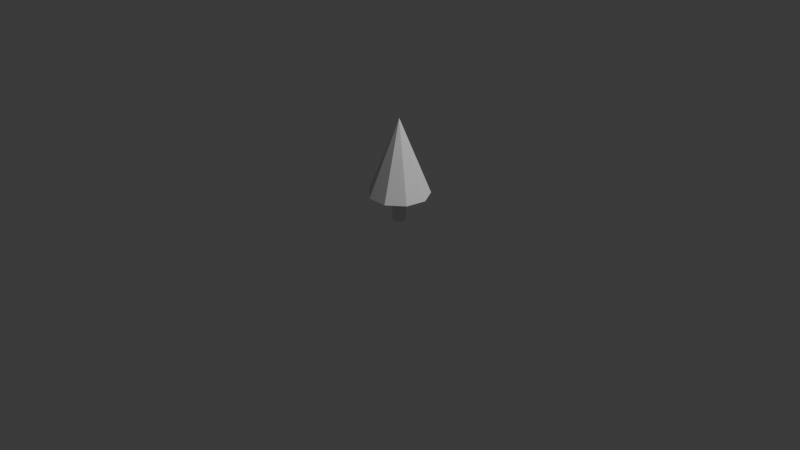 # Source: tree_1.blend  (saved by Blender 4.5.90; exported with 4.5.12 LTS)
import bpy
from mathutils import Matrix  # noqa: F401  (used for matrix-valued properties, if any)

bpy.ops.wm.read_factory_settings(use_empty=True)
scene = bpy.context.scene
scene.name = 'Scene'

# ---- collections
col_collection = bpy.data.collections.new('Collection'); scene.collection.children.link(col_collection)

# ---- world
world_world = bpy.data.worlds.new('World'); scene.world = world_world
world_world.use_nodes = True; world_world.node_tree.nodes.clear()
_N = world_world.node_tree.nodes; _L = world_world.node_tree.links
n0 = _N.new('ShaderNodeOutputWorld'); n0.name = 'World Output'; n0.location = (200, 100)
n1 = _N.new('ShaderNodeBackground'); n1.name = 'Background'; n1.location = (-200, 100)
n1.inputs[0].default_value = (0.05088, 0.05088, 0.05088, 1.0)
_L.new(n1.outputs[0], n0.inputs[0])
n0.is_active_output = True
world_world.color = (0.05088, 0.05088, 0.05088)
world_world.sun_shadow_jitter_overblur = 0.0

# ---- cameras
cam_camera = bpy.data.cameras.new('Camera')
cam_camera.clip_end = 100.0
cam_camera.ortho_scale = 7.314

# ---- lights
light_light = bpy.data.lights.new('Light', 'POINT')
light_light.energy = 1000.0
light_light.shadow_soft_size = 0.1

# ---- meshes
me_kegel = bpy.data.meshes.new('Kegel')
me_kegel.from_pydata([(0.0, 1.12, 1.0), (0.7199, 0.858, 1.0), (1.103, 0.1945, 1.0), (0.9699, -0.56, 1.0), (0.3831, -1.052, 1.0), (-0.3831, -1.052, 1.0), (-0.9699, -0.56, 1.0), (-1.103, 0.1945, 1.0), (-0.7199, 0.858, 1.0), (0.0, 0.0, 3.8)], [], [(0, 9, 1), (1, 9, 2), (2, 9, 3), (3, 9, 4), (4, 9, 5), (5, 9, 6), (6, 9, 7), (0, 1, 2, 3, 4, 5, 6, 7, 8), (7, 9, 8), (8, 9, 0)])
_uv = me_kegel.uv_layers.new(name='UV-Map')
_uv.uv.foreach_set('vector', [0.25, 0.49, 0.25, 0.25, 0.4043, 0.4339, 0.4043, 0.4339, 0.25, 0.25, 0.4864, 0.2917, 0.4864, 0.2917, 0.25, 0.25, 0.4578, 0.13, 0.4578, 0.13, 0.25, 0.25, 0.3321, 0.02447, 0.3321, 0.02447, 0.25, 0.25, 0.1679, 0.02447, 0.1679, 0.02447, 0.25, 0.25, 0.04215, 0.13, 0.04215, 0.13, 0.25, 0.25, 0.01365, 0.2917, 0.75, 0.49, 0.9043, 0.4339, 0.9864, 0.2917, 0.9578, 0.13, 0.8321, 0.02447, 0.6679, 0.02447, 0.5422, 0.13, 0.5136, 0.2917, 0.5957, 0.4339, 0.01365, 0.2917, 0.25, 0.25, 0.09573, 0.4339, 0.09573, 0.4339, 0.25, 0.25, 0.25, 0.49])
me_kegel.update()
me_zylinder = bpy.data.meshes.new('Zylinder')
me_zylinder.from_pydata([(0.0, 0.25, 0.0), (0.0, 0.25, 1.0), (0.125, 0.2165, 0.0), (0.125, 0.2165, 1.0), (0.2165, 0.125, 0.0), (0.2165, 0.125, 1.0), (0.25, 0.0, 0.0), (0.25, 0.0, 1.0), (0.2165, -0.125, 0.0), (0.2165, -0.125, 1.0), (0.125, -0.2165, 0.0), (0.125, -0.2165, 1.0), (0.0, -0.25, 0.0), (0.0, -0.25, 1.0), (-0.125, -0.2165, 0.0), (-0.125, -0.2165, 1.0), (-0.2165, -0.125, 0.0), (-0.2165, -0.125, 1.0), (-0.25, 0.0, 0.0), (-0.25, 0.0, 1.0), (-0.2165, 0.125, 0.0), (-0.2165, 0.125, 1.0), (-0.125, 0.2165, 0.0), (-0.125, 0.2165, 1.0)], [], [(0, 1, 3, 2), (2, 3, 5, 4), (4, 5, 7, 6), (6, 7, 9, 8), (8, 9, 11, 10), (10, 11, 13, 12), (12, 13, 15, 14), (14, 15, 17, 16), (16, 17, 19, 18), (18, 19, 21, 20), (3, 1, 23, 21, 19, 17, 15, 13, 11, 9, 7, 5), (20, 21, 23, 22), (22, 23, 1, 0), (0, 2, 4, 6, 8, 10, 12, 14, 16, 18, 20, 22)])
_uv = me_zylinder.uv_layers.new(name='UV-Map')
_uv.uv.foreach_set('vector', [1.0, 0.5, 1.0, 1.0, 0.9167, 1.0, 0.9167, 0.5, 0.9167, 0.5, 0.9167, 1.0, 0.8333, 1.0, 0.8333, 0.5, 0.8333, 0.5, 0.8333, 1.0, 0.75, 1.0, 0.75, 0.5, 0.75, 0.5, 0.75, 1.0, 0.6667, 1.0, 0.6667, 0.5, 0.6667, 0.5, 0.6667, 1.0, 0.5833, 1.0, 0.5833, 0.5, 0.5833, 0.5, 0.5833, 1.0, 0.5, 1.0, 0.5, 0.5, 0.5, 0.5, 0.5, 1.0, 0.4167, 1.0, 0.4167, 0.5, 0.4167, 0.5, 0.4167, 1.0, 0.3333, 1.0, 0.3333, 0.5, 0.3333, 0.5, 0.3333, 1.0, 0.25, 1.0, 0.25, 0.5, 0.25, 0.5, 0.25, 1.0, 0.1667, 1.0, 0.1667, 0.5, 0.37, 0.4578, 0.25, 0.49, 0.13, 0.4578, 0.04215, 0.37, 0.01, 0.25, 0.04215, 0.13, 0.13, 0.04215, 0.25, 0.01, 0.37, 0.04215, 0.4578, 0.13, 0.49, 0.25, 0.4578, 0.37, 0.1667, 0.5, 0.1667, 1.0, 0.08333, 1.0, 0.08333, 0.5, 0.08333, 0.5, 0.08333, 1.0, 7.451e-08, 1.0, 7.451e-08, 0.5, 0.75, 0.49, 0.87, 0.4578, 0.9578, 0.37, 0.99, 0.25, 0.9578, 0.13, 0.87, 0.04215, 0.75, 0.01, 0.63, 0.04215, 0.5422, 0.13, 0.51, 0.25, 0.5422, 0.37, 0.63, 0.4578])
me_zylinder.update()

# ---- objects
ob_light = bpy.data.objects.new('Light', light_light)
ob_camera = bpy.data.objects.new('Camera', cam_camera)
ob_kegel = bpy.data.objects.new('Kegel', me_kegel)
ob_zylinder = bpy.data.objects.new('Zylinder', me_zylinder)

# ---- transforms, parenting, visibility, modifiers, constraints
ob_light.location = (4.076, 1.005, 5.904)
ob_light.rotation_euler = (0.6503, 0.05522, 1.866)
ob_light.lock_rotations_4d = False
ob_light.empty_display_type = 'ARROWS'
ob_light.color = (0.0, 0.0, 0.0, 0.0)
ob_light.lineart.crease_threshold = 0.0
ob_camera.location = (7.359, -6.926, 4.958)
ob_camera.rotation_euler = (1.109, 0.0, 0.8149)
ob_camera.lock_rotations_4d = False
ob_camera.empty_display_type = 'ARROWS'
ob_camera.color = (0.0, 0.0, 0.0, 0.0)
ob_camera.display_type = 'WIRE'
ob_camera.lineart.crease_threshold = 0.0
ob_kegel.location = (0.0, 0.0, 0.0)
ob_kegel.scale = (0.2857, 0.2857, 0.2857)
ob_zylinder.location = (0.0, 0.0, 0.0)
ob_zylinder.scale = (0.2857, 0.2857, 0.2857)

# ---- collection membership
col_collection.objects.link(ob_light)
col_collection.objects.link(ob_camera)
col_collection.objects.link(ob_kegel)
col_collection.objects.link(ob_zylinder)

# ---- scene / render settings (as saved in the file)
scene.camera = ob_camera
scene.frame_start = 1; scene.frame_end = 250; scene.frame_set(1)
scene.render.engine = 'BLENDER_EEVEE_NEXT'
bpy.context.view_layer.update()
